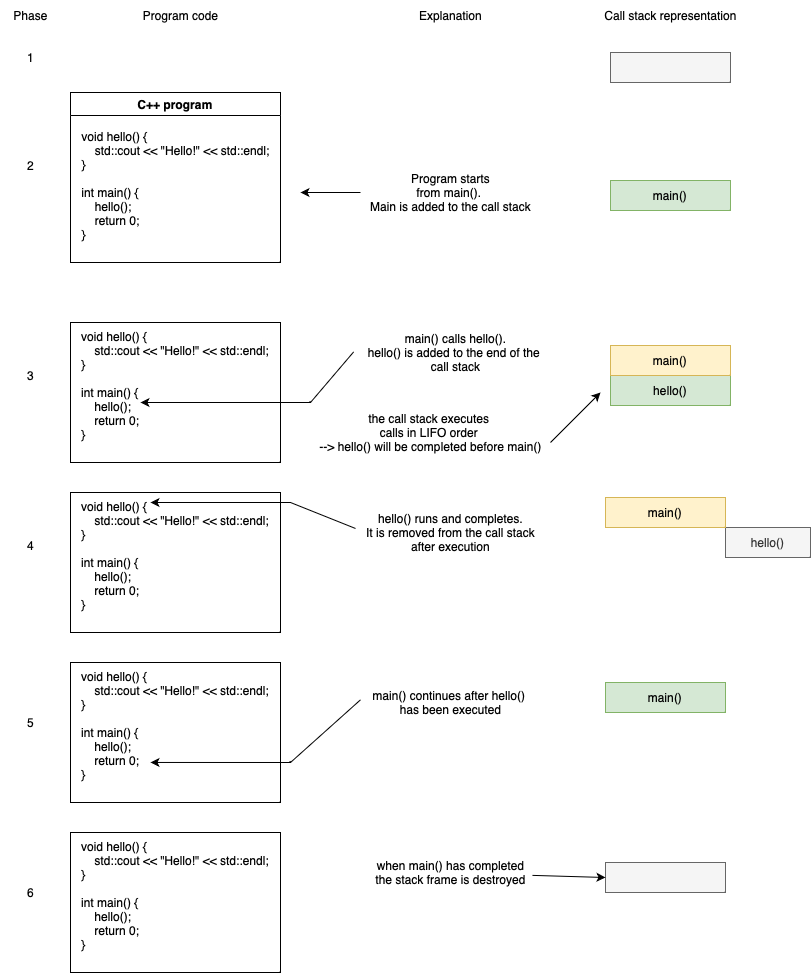

The diagram above was exported from draw.io. Its source (the exported page's mxGraphModel, read from the mxfile embedded in the PNG):
<mxGraphModel dx="1461" dy="973" grid="1" gridSize="10" guides="1" tooltips="1" connect="1" arrows="1" fold="1" page="1" pageScale="1" pageWidth="827" pageHeight="1169" math="0" shadow="0">
  <root>
    <mxCell id="0" />
    <mxCell id="1" parent="0" />
    <mxCell id="tzkCmEZgGD5f6m87TRkN-29" value="C++ program" style="swimlane;whiteSpace=wrap;html=1;" vertex="1" parent="1">
      <mxGeometry x="70" y="150" width="210" height="170" as="geometry" />
    </mxCell>
    <mxCell id="tzkCmEZgGD5f6m87TRkN-30" value="&lt;div style=&quot;text-align: left;&quot;&gt;void hello() {&lt;/div&gt;&lt;div style=&quot;text-align: left;&quot;&gt;&amp;nbsp; &amp;nbsp; std::cout &amp;lt;&amp;lt; &quot;Hello!&quot; &amp;lt;&amp;lt; std::endl;&lt;/div&gt;&lt;div style=&quot;text-align: left;&quot;&gt;}&lt;/div&gt;&lt;div style=&quot;text-align: left;&quot;&gt;&lt;br&gt;&lt;/div&gt;&lt;div style=&quot;text-align: left;&quot;&gt;int main() {&lt;/div&gt;&lt;div style=&quot;text-align: left;&quot;&gt;&amp;nbsp; &amp;nbsp; hello();&lt;/div&gt;&lt;div style=&quot;text-align: left;&quot;&gt;&amp;nbsp; &amp;nbsp; return 0;&lt;/div&gt;&lt;div style=&quot;text-align: left;&quot;&gt;}&lt;/div&gt;&lt;div&gt;&lt;br&gt;&lt;/div&gt;" style="text;html=1;align=center;verticalAlign=middle;resizable=0;points=[];autosize=1;strokeColor=none;fillColor=none;" vertex="1" parent="tzkCmEZgGD5f6m87TRkN-29">
      <mxGeometry y="30" width="210" height="140" as="geometry" />
    </mxCell>
    <mxCell id="tzkCmEZgGD5f6m87TRkN-31" value="" style="endArrow=classic;html=1;rounded=0;" edge="1" parent="1">
      <mxGeometry width="50" height="50" relative="1" as="geometry">
        <mxPoint x="360" y="250" as="sourcePoint" />
        <mxPoint x="300" y="250" as="targetPoint" />
      </mxGeometry>
    </mxCell>
    <mxCell id="tzkCmEZgGD5f6m87TRkN-32" value="Program starts&lt;div&gt;from main().&amp;nbsp;&lt;/div&gt;&lt;div&gt;Main is added to the call stack&lt;/div&gt;" style="text;html=1;align=center;verticalAlign=middle;resizable=0;points=[];autosize=1;strokeColor=none;fillColor=none;" vertex="1" parent="1">
      <mxGeometry x="360" y="220" width="180" height="60" as="geometry" />
    </mxCell>
    <mxCell id="tzkCmEZgGD5f6m87TRkN-34" value="main()" style="rounded=0;whiteSpace=wrap;html=1;fillColor=#d5e8d4;strokeColor=#82b366;" vertex="1" parent="1">
      <mxGeometry x="610" y="238" width="120" height="30" as="geometry" />
    </mxCell>
    <mxCell id="tzkCmEZgGD5f6m87TRkN-35" value="Program code" style="text;html=1;align=center;verticalAlign=middle;resizable=0;points=[];autosize=1;strokeColor=none;fillColor=none;" vertex="1" parent="1">
      <mxGeometry x="130" y="58" width="100" height="30" as="geometry" />
    </mxCell>
    <mxCell id="tzkCmEZgGD5f6m87TRkN-36" value="Explanation" style="text;html=1;align=center;verticalAlign=middle;resizable=0;points=[];autosize=1;strokeColor=none;fillColor=none;" vertex="1" parent="1">
      <mxGeometry x="405" y="58" width="90" height="30" as="geometry" />
    </mxCell>
    <mxCell id="tzkCmEZgGD5f6m87TRkN-37" value="Call stack representation" style="text;html=1;align=center;verticalAlign=middle;resizable=0;points=[];autosize=1;strokeColor=none;fillColor=none;" vertex="1" parent="1">
      <mxGeometry x="590" y="58" width="160" height="30" as="geometry" />
    </mxCell>
    <mxCell id="tzkCmEZgGD5f6m87TRkN-39" value="hello()" style="rounded=0;whiteSpace=wrap;html=1;fillColor=#d5e8d4;strokeColor=#82b366;" vertex="1" parent="1">
      <mxGeometry x="610" y="433" width="120" height="30" as="geometry" />
    </mxCell>
    <mxCell id="tzkCmEZgGD5f6m87TRkN-40" value="Phase" style="text;html=1;align=center;verticalAlign=middle;resizable=0;points=[];autosize=1;strokeColor=none;fillColor=none;" vertex="1" parent="1">
      <mxGeometry y="58" width="60" height="30" as="geometry" />
    </mxCell>
    <mxCell id="tzkCmEZgGD5f6m87TRkN-41" value="1" style="text;html=1;align=center;verticalAlign=middle;resizable=0;points=[];autosize=1;strokeColor=none;fillColor=none;" vertex="1" parent="1">
      <mxGeometry x="15" y="100" width="30" height="30" as="geometry" />
    </mxCell>
    <mxCell id="tzkCmEZgGD5f6m87TRkN-44" value="2" style="text;html=1;align=center;verticalAlign=middle;resizable=0;points=[];autosize=1;strokeColor=none;fillColor=none;" vertex="1" parent="1">
      <mxGeometry x="15" y="208" width="30" height="30" as="geometry" />
    </mxCell>
    <mxCell id="tzkCmEZgGD5f6m87TRkN-45" value="3" style="text;html=1;align=center;verticalAlign=middle;resizable=0;points=[];autosize=1;strokeColor=none;fillColor=none;" vertex="1" parent="1">
      <mxGeometry x="15" y="418" width="30" height="30" as="geometry" />
    </mxCell>
    <mxCell id="tzkCmEZgGD5f6m87TRkN-46" value="main()" style="rounded=0;whiteSpace=wrap;html=1;fillColor=#fff2cc;strokeColor=#d6b656;" vertex="1" parent="1">
      <mxGeometry x="610" y="403" width="120" height="30" as="geometry" />
    </mxCell>
    <mxCell id="tzkCmEZgGD5f6m87TRkN-48" value="&lt;div style=&quot;white-space: nowrap; text-align: left;&quot;&gt;void hello() {&lt;/div&gt;&lt;div style=&quot;white-space: nowrap; text-align: left;&quot;&gt;&amp;nbsp; &amp;nbsp; std::cout &amp;lt;&amp;lt; &quot;Hello!&quot; &amp;lt;&amp;lt; std::endl;&lt;/div&gt;&lt;div style=&quot;white-space: nowrap; text-align: left;&quot;&gt;}&lt;/div&gt;&lt;div style=&quot;white-space: nowrap; text-align: left;&quot;&gt;&lt;br&gt;&lt;/div&gt;&lt;div style=&quot;white-space: nowrap; text-align: left;&quot;&gt;int main() {&lt;/div&gt;&lt;div style=&quot;white-space: nowrap; text-align: left;&quot;&gt;&amp;nbsp; &amp;nbsp; hello();&lt;/div&gt;&lt;div style=&quot;white-space: nowrap; text-align: left;&quot;&gt;&amp;nbsp; &amp;nbsp; return 0;&lt;/div&gt;&lt;div style=&quot;white-space: nowrap; text-align: left;&quot;&gt;}&lt;/div&gt;&lt;div&gt;&lt;br&gt;&lt;/div&gt;" style="rounded=0;whiteSpace=wrap;html=1;" vertex="1" parent="1">
      <mxGeometry x="70" y="380" width="210" height="140" as="geometry" />
    </mxCell>
    <mxCell id="tzkCmEZgGD5f6m87TRkN-49" value="" style="endArrow=classic;html=1;rounded=0;exitX=-0.009;exitY=0.489;exitDx=0;exitDy=0;exitPerimeter=0;" edge="1" parent="1" source="tzkCmEZgGD5f6m87TRkN-50">
      <mxGeometry width="50" height="50" relative="1" as="geometry">
        <mxPoint x="350" y="460" as="sourcePoint" />
        <mxPoint x="140" y="460" as="targetPoint" />
        <Array as="points">
          <mxPoint x="310" y="460" />
        </Array>
      </mxGeometry>
    </mxCell>
    <mxCell id="tzkCmEZgGD5f6m87TRkN-50" value="main() calls hello().&lt;div&gt;hello() is added to the end of the&amp;nbsp;&lt;/div&gt;&lt;div&gt;call stack&lt;/div&gt;" style="text;html=1;align=center;verticalAlign=middle;resizable=0;points=[];autosize=1;strokeColor=none;fillColor=none;" vertex="1" parent="1">
      <mxGeometry x="355" y="380" width="200" height="60" as="geometry" />
    </mxCell>
    <mxCell id="tzkCmEZgGD5f6m87TRkN-51" value="4&lt;div&gt;&lt;br&gt;&lt;/div&gt;" style="text;html=1;align=center;verticalAlign=middle;resizable=0;points=[];autosize=1;strokeColor=none;fillColor=none;" vertex="1" parent="1">
      <mxGeometry x="15" y="590" width="30" height="40" as="geometry" />
    </mxCell>
    <mxCell id="tzkCmEZgGD5f6m87TRkN-52" value="&lt;div style=&quot;white-space: nowrap; text-align: left;&quot;&gt;void hello() {&lt;/div&gt;&lt;div style=&quot;white-space: nowrap; text-align: left;&quot;&gt;&amp;nbsp; &amp;nbsp; std::cout &amp;lt;&amp;lt; &quot;Hello!&quot; &amp;lt;&amp;lt; std::endl;&lt;/div&gt;&lt;div style=&quot;white-space: nowrap; text-align: left;&quot;&gt;}&lt;/div&gt;&lt;div style=&quot;white-space: nowrap; text-align: left;&quot;&gt;&lt;br&gt;&lt;/div&gt;&lt;div style=&quot;white-space: nowrap; text-align: left;&quot;&gt;int main() {&lt;/div&gt;&lt;div style=&quot;white-space: nowrap; text-align: left;&quot;&gt;&amp;nbsp; &amp;nbsp; hello();&lt;/div&gt;&lt;div style=&quot;white-space: nowrap; text-align: left;&quot;&gt;&amp;nbsp; &amp;nbsp; return 0;&lt;/div&gt;&lt;div style=&quot;white-space: nowrap; text-align: left;&quot;&gt;}&lt;/div&gt;&lt;div&gt;&lt;br&gt;&lt;/div&gt;" style="rounded=0;whiteSpace=wrap;html=1;" vertex="1" parent="1">
      <mxGeometry x="70" y="550" width="210" height="140" as="geometry" />
    </mxCell>
    <mxCell id="tzkCmEZgGD5f6m87TRkN-53" value="" style="endArrow=classic;html=1;rounded=0;exitX=0;exitY=0.433;exitDx=0;exitDy=0;exitPerimeter=0;" edge="1" parent="1" source="tzkCmEZgGD5f6m87TRkN-54">
      <mxGeometry width="50" height="50" relative="1" as="geometry">
        <mxPoint x="360" y="560" as="sourcePoint" />
        <mxPoint x="150" y="560" as="targetPoint" />
        <Array as="points">
          <mxPoint x="290" y="560" />
        </Array>
      </mxGeometry>
    </mxCell>
    <mxCell id="tzkCmEZgGD5f6m87TRkN-54" value="hello() runs and completes.&lt;div&gt;It is removed from the call stack&lt;/div&gt;&lt;div&gt;after execution&lt;/div&gt;" style="text;html=1;align=center;verticalAlign=middle;resizable=0;points=[];autosize=1;strokeColor=none;fillColor=none;" vertex="1" parent="1">
      <mxGeometry x="355" y="560" width="190" height="60" as="geometry" />
    </mxCell>
    <mxCell id="tzkCmEZgGD5f6m87TRkN-56" value="hello()" style="rounded=0;whiteSpace=wrap;html=1;fillColor=#f5f5f5;strokeColor=#666666;fontColor=#333333;" vertex="1" parent="1">
      <mxGeometry x="725" y="585" width="85" height="30" as="geometry" />
    </mxCell>
    <mxCell id="tzkCmEZgGD5f6m87TRkN-57" value="main()" style="rounded=0;whiteSpace=wrap;html=1;fillColor=#fff2cc;strokeColor=#d6b656;" vertex="1" parent="1">
      <mxGeometry x="605" y="555" width="120" height="30" as="geometry" />
    </mxCell>
    <mxCell id="tzkCmEZgGD5f6m87TRkN-58" value="&lt;div&gt;5&lt;/div&gt;" style="text;html=1;align=center;verticalAlign=middle;resizable=0;points=[];autosize=1;strokeColor=none;fillColor=none;" vertex="1" parent="1">
      <mxGeometry x="15" y="765" width="30" height="30" as="geometry" />
    </mxCell>
    <mxCell id="tzkCmEZgGD5f6m87TRkN-59" value="&lt;div style=&quot;white-space: nowrap; text-align: left;&quot;&gt;void hello() {&lt;/div&gt;&lt;div style=&quot;white-space: nowrap; text-align: left;&quot;&gt;&amp;nbsp; &amp;nbsp; std::cout &amp;lt;&amp;lt; &quot;Hello!&quot; &amp;lt;&amp;lt; std::endl;&lt;/div&gt;&lt;div style=&quot;white-space: nowrap; text-align: left;&quot;&gt;}&lt;/div&gt;&lt;div style=&quot;white-space: nowrap; text-align: left;&quot;&gt;&lt;br&gt;&lt;/div&gt;&lt;div style=&quot;white-space: nowrap; text-align: left;&quot;&gt;int main() {&lt;/div&gt;&lt;div style=&quot;white-space: nowrap; text-align: left;&quot;&gt;&amp;nbsp; &amp;nbsp; hello();&lt;/div&gt;&lt;div style=&quot;white-space: nowrap; text-align: left;&quot;&gt;&amp;nbsp; &amp;nbsp; return 0;&lt;/div&gt;&lt;div style=&quot;white-space: nowrap; text-align: left;&quot;&gt;}&lt;/div&gt;&lt;div&gt;&lt;br&gt;&lt;/div&gt;" style="rounded=0;whiteSpace=wrap;html=1;" vertex="1" parent="1">
      <mxGeometry x="70" y="720" width="210" height="140" as="geometry" />
    </mxCell>
    <mxCell id="tzkCmEZgGD5f6m87TRkN-60" value="" style="endArrow=classic;html=1;rounded=0;exitX=0;exitY=0.433;exitDx=0;exitDy=0;exitPerimeter=0;entryX=0.381;entryY=0.714;entryDx=0;entryDy=0;entryPerimeter=0;" edge="1" parent="1" source="tzkCmEZgGD5f6m87TRkN-61" target="tzkCmEZgGD5f6m87TRkN-59">
      <mxGeometry width="50" height="50" relative="1" as="geometry">
        <mxPoint x="360" y="730" as="sourcePoint" />
        <mxPoint x="150" y="730" as="targetPoint" />
        <Array as="points">
          <mxPoint x="290" y="820" />
        </Array>
      </mxGeometry>
    </mxCell>
    <mxCell id="tzkCmEZgGD5f6m87TRkN-61" value="main() continues after hello()&amp;nbsp;&lt;div&gt;has been executed&lt;/div&gt;" style="text;html=1;align=center;verticalAlign=middle;resizable=0;points=[];autosize=1;strokeColor=none;fillColor=none;" vertex="1" parent="1">
      <mxGeometry x="360" y="740" width="180" height="40" as="geometry" />
    </mxCell>
    <mxCell id="tzkCmEZgGD5f6m87TRkN-63" value="main()" style="rounded=0;whiteSpace=wrap;html=1;fillColor=#d5e8d4;strokeColor=#82b366;" vertex="1" parent="1">
      <mxGeometry x="605" y="740" width="120" height="30" as="geometry" />
    </mxCell>
    <mxCell id="tzkCmEZgGD5f6m87TRkN-64" value="6" style="text;html=1;align=center;verticalAlign=middle;resizable=0;points=[];autosize=1;strokeColor=none;fillColor=none;" vertex="1" parent="1">
      <mxGeometry x="15" y="935" width="30" height="30" as="geometry" />
    </mxCell>
    <mxCell id="tzkCmEZgGD5f6m87TRkN-65" value="&lt;div style=&quot;white-space: nowrap; text-align: left;&quot;&gt;void hello() {&lt;/div&gt;&lt;div style=&quot;white-space: nowrap; text-align: left;&quot;&gt;&amp;nbsp; &amp;nbsp; std::cout &amp;lt;&amp;lt; &quot;Hello!&quot; &amp;lt;&amp;lt; std::endl;&lt;/div&gt;&lt;div style=&quot;white-space: nowrap; text-align: left;&quot;&gt;}&lt;/div&gt;&lt;div style=&quot;white-space: nowrap; text-align: left;&quot;&gt;&lt;br&gt;&lt;/div&gt;&lt;div style=&quot;white-space: nowrap; text-align: left;&quot;&gt;int main() {&lt;/div&gt;&lt;div style=&quot;white-space: nowrap; text-align: left;&quot;&gt;&amp;nbsp; &amp;nbsp; hello();&lt;/div&gt;&lt;div style=&quot;white-space: nowrap; text-align: left;&quot;&gt;&amp;nbsp; &amp;nbsp; return 0;&lt;/div&gt;&lt;div style=&quot;white-space: nowrap; text-align: left;&quot;&gt;}&lt;/div&gt;&lt;div&gt;&lt;br&gt;&lt;/div&gt;" style="rounded=0;whiteSpace=wrap;html=1;" vertex="1" parent="1">
      <mxGeometry x="70" y="890" width="210" height="140" as="geometry" />
    </mxCell>
    <mxCell id="tzkCmEZgGD5f6m87TRkN-67" value="&lt;div&gt;when main() has completed&lt;/div&gt;&lt;div&gt;the stack frame is destroyed&lt;/div&gt;" style="text;html=1;align=center;verticalAlign=middle;resizable=0;points=[];autosize=1;strokeColor=none;fillColor=none;" vertex="1" parent="1">
      <mxGeometry x="365" y="910" width="170" height="40" as="geometry" />
    </mxCell>
    <mxCell id="tzkCmEZgGD5f6m87TRkN-68" value="" style="rounded=0;whiteSpace=wrap;html=1;fillColor=#f5f5f5;strokeColor=#666666;fontColor=#333333;" vertex="1" parent="1">
      <mxGeometry x="605" y="920" width="120" height="30" as="geometry" />
    </mxCell>
    <mxCell id="tzkCmEZgGD5f6m87TRkN-70" value="" style="rounded=0;whiteSpace=wrap;html=1;fillColor=#f5f5f5;strokeColor=#666666;fontColor=#333333;" vertex="1" parent="1">
      <mxGeometry x="610" y="110" width="120" height="30" as="geometry" />
    </mxCell>
    <mxCell id="tzkCmEZgGD5f6m87TRkN-71" value="" style="endArrow=classic;html=1;rounded=0;exitX=0.982;exitY=0.572;exitDx=0;exitDy=0;exitPerimeter=0;entryX=0;entryY=0.5;entryDx=0;entryDy=0;" edge="1" parent="1" source="tzkCmEZgGD5f6m87TRkN-67" target="tzkCmEZgGD5f6m87TRkN-68">
      <mxGeometry width="50" height="50" relative="1" as="geometry">
        <mxPoint x="400" y="790" as="sourcePoint" />
        <mxPoint x="450" y="740" as="targetPoint" />
      </mxGeometry>
    </mxCell>
    <mxCell id="tzkCmEZgGD5f6m87TRkN-72" value="the call stack executes&amp;nbsp;&lt;div&gt;calls in LIFO order&amp;nbsp;&lt;/div&gt;&lt;div&gt;--&amp;gt; hello() will be completed before main()&lt;/div&gt;" style="text;html=1;align=center;verticalAlign=middle;resizable=0;points=[];autosize=1;strokeColor=none;fillColor=none;" vertex="1" parent="1">
      <mxGeometry x="305" y="460" width="250" height="60" as="geometry" />
    </mxCell>
    <mxCell id="tzkCmEZgGD5f6m87TRkN-73" value="" style="endArrow=classic;html=1;rounded=0;" edge="1" parent="1">
      <mxGeometry width="50" height="50" relative="1" as="geometry">
        <mxPoint x="550" y="500" as="sourcePoint" />
        <mxPoint x="600" y="450" as="targetPoint" />
      </mxGeometry>
    </mxCell>
  </root>
</mxGraphModel>